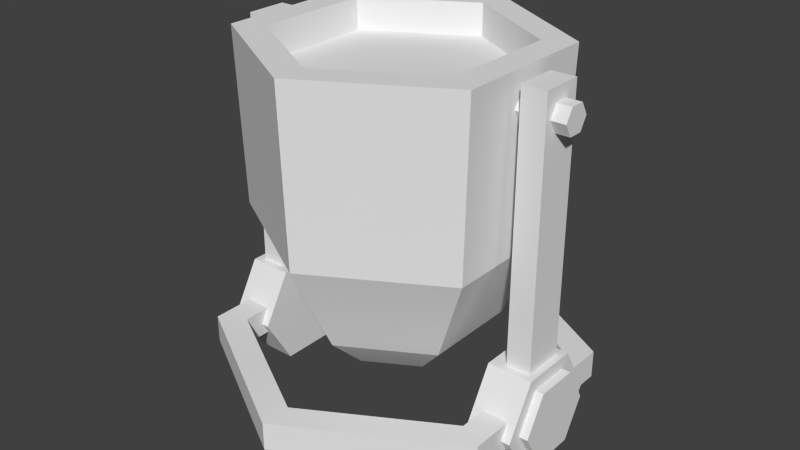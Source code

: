 # Source: LiquidBoiler.blend  (saved by Blender 2.76.0; exported with 4.5.12 LTS)
import bpy
from mathutils import Matrix  # noqa: F401  (used for matrix-valued properties, if any)

bpy.ops.wm.read_factory_settings(use_empty=True)
scene = bpy.context.scene
scene.name = 'Scene'

# ---- collections
col_collection_1 = bpy.data.collections.new('Collection 1'); scene.collection.children.link(col_collection_1)

# ---- materials (node trees are filled in below, after node groups)
mat_darkgrey = bpy.data.materials.new('DarkGrey')
mat_darkgrey.alpha_threshold = 0.0
mat_darkgrey.use_transparent_shadow = False
mat_darkgrey.roughness = 0.5
mat_darkgrey.line_color = (0.0, 0.0, 0.0, 1.0)
mat_mtl_lightpurple = bpy.data.materials.new('mtl_lightPurple')
mat_mtl_lightpurple.alpha_threshold = 0.0
mat_mtl_lightpurple.use_transparent_shadow = False
mat_mtl_lightpurple.roughness = 0.5
mat_lightmetal = bpy.data.materials.new('LightMetal')
mat_lightmetal.alpha_threshold = 0.0
mat_lightmetal.use_transparent_shadow = False
mat_lightmetal.roughness = 0.5
mat_mtl_darkpurple = bpy.data.materials.new('mtl_darkPurple')
mat_mtl_darkpurple.alpha_threshold = 0.0
mat_mtl_darkpurple.use_transparent_shadow = False
mat_mtl_darkpurple.roughness = 0.5

# ---- material node trees

# ---- world
world_world = bpy.data.worlds.new('World'); scene.world = world_world
world_world.color = (0.05088, 0.05088, 0.05088)
world_world.use_sun_shadow = False
world_world.sun_shadow_jitter_overblur = 0.0
world_world.cycles.sampling_method = 'MANUAL'
world_world.cycles.sample_map_resolution = 256

# ---- meshes
me_circle = bpy.data.meshes.new('Circle')
me_circle.from_pydata([(-2.605e-08, 2.576, 0.0), (-2.23, 1.288, 0.0), (-2.23, -1.288, 0.0), (1.991e-07, -2.576, 0.0), (2.23, -1.288, 0.0), (2.23, 1.288, 0.0), (1.864, 1.076, 0.0), (1.864, -1.076, 0.0), (1.629e-07, -2.153, 0.0), (-1.864, -1.076, 0.0), (-1.864, 1.076, 0.0), (-2.533e-08, 2.153, 0.0), (-2.23, 1.288, 0.3857), (-2.605e-08, 2.576, 0.3857), (-2.23, -1.288, 0.3857), (1.991e-07, -2.576, 0.3857), (2.23, -1.288, 0.3857), (2.23, 1.288, 0.3857), (-2.533e-08, 2.153, 0.3857), (1.864, -1.076, 0.3857), (-1.864, 1.076, 0.3857), (1.864, 1.076, 0.3857), (1.629e-07, -2.153, 0.3857), (-1.864, -1.076, 0.3857), (2.35, 0.8047, 0.1743), (1.724, 0.8047, 0.1743), (-2.376, 0.8047, 0.1743), (-1.75, 0.8047, 0.1743), (-2.376, 0.4023, -0.5226), (-1.75, 0.4023, -0.5226), (-2.376, -0.4023, -0.5226), (-1.75, -0.4023, -0.5226), (-2.376, -0.8047, 0.1743), (-1.75, -0.8047, 0.1743), (-2.376, -0.4023, 0.8712), (-1.75, -0.4023, 0.8712), (-2.376, 0.4023, 0.8712), (-1.75, 0.4023, 0.8712), (1.724, 0.4023, -0.5226), (2.35, 0.4023, -0.5226), (1.724, -0.4023, -0.5226), (2.35, -0.4023, -0.5226), (1.724, -0.8047, 0.1743), (2.35, -0.8047, 0.1743), (1.724, -0.4023, 0.8712), (2.35, -0.4023, 0.8712), (1.724, 0.4023, 0.8712), (2.35, 0.4023, 0.8712), (2.468, 0.5969, 0.1743), (1.811, 0.5969, 0.1743), (-2.494, 0.5969, 0.1743), (-1.837, 0.5969, 0.1743), (-2.494, 0.2984, -0.3426), (-1.837, 0.2984, -0.3426), (-2.494, -0.2984, -0.3426), (-1.837, -0.2984, -0.3426), (-2.494, -0.5969, 0.1743), (-1.837, -0.5969, 0.1743), (-2.494, -0.2984, 0.6912), (-1.837, -0.2984, 0.6912), (-2.494, 0.2984, 0.6912), (-1.837, 0.2984, 0.6912), (1.811, 0.2984, -0.3426), (2.468, 0.2984, -0.3426), (1.811, -0.2984, -0.3426), (2.468, -0.2984, -0.3426), (1.811, -0.5969, 0.1743), (2.468, -0.5969, 0.1743), (1.811, -0.2984, 0.6912), (2.468, -0.2984, 0.6912), (1.811, 0.2984, 0.6912), (2.468, 0.2984, 0.6912), (-2.273, -0.2884, 0.7886), (-2.273, -0.2884, 4.472), (-2.273, 0.2884, 0.7886), (-2.273, 0.2884, 4.472), (-1.93, -0.2884, 0.7886), (-1.93, -0.2884, 4.472), (-1.93, 0.2884, 0.7886), (-1.93, 0.2884, 4.472), (1.911, -0.2884, 0.7886), (1.911, -0.2884, 4.472), (1.911, 0.2884, 0.7886), (1.911, 0.2884, 4.472), (2.253, -0.2884, 0.7886), (2.253, -0.2884, 4.472), (2.253, 0.2884, 0.7886), (2.253, 0.2884, 4.472)], [], [(4, 7, 6, 5), (0, 11, 10, 1), (1, 10, 9, 2), (2, 9, 8, 3), (3, 8, 7, 4), (5, 6, 11, 0), (16, 17, 21, 19), (13, 12, 20, 18), (12, 14, 23, 20), (14, 15, 22, 23), (15, 16, 19, 22), (17, 13, 18, 21), (5, 0, 13, 17), (7, 8, 22, 19), (2, 3, 15, 14), (6, 7, 19, 21), (10, 11, 18, 20), (9, 10, 20, 23), (3, 4, 16, 15), (8, 9, 23, 22), (0, 1, 12, 13), (4, 5, 17, 16), (1, 2, 14, 12), (11, 6, 21, 18), (66, 67, 69, 68), (42, 43, 45, 44), (26, 27, 29, 28), (50, 51, 53, 52), (40, 41, 43, 42), (28, 29, 31, 30), (44, 45, 47, 46), (38, 39, 41, 40), (30, 31, 33, 32), (46, 47, 24, 25), (25, 24, 39, 38), (32, 33, 35, 34), (29, 27, 37, 35, 33, 31), (36, 37, 27, 26), (34, 35, 37, 36), (25, 38, 40, 42, 44, 46), (39, 24, 47, 45, 43, 41), (26, 28, 30, 32, 34, 36), (64, 65, 67, 66), (52, 53, 55, 54), (68, 69, 71, 70), (62, 63, 65, 64), (54, 55, 57, 56), (70, 71, 48, 49), (49, 48, 63, 62), (56, 57, 59, 58), (53, 51, 61, 59, 57, 55), (60, 61, 51, 50), (58, 59, 61, 60), (49, 62, 64, 66, 68, 70), (63, 48, 71, 69, 67, 65), (50, 52, 54, 56, 58, 60), (73, 75, 74, 72), (75, 79, 78, 74), (79, 77, 76, 78), (77, 73, 72, 76), (72, 74, 78, 76), (77, 79, 75, 73), (81, 83, 82, 80), (83, 87, 86, 82), (87, 85, 84, 86), (85, 81, 80, 84), (80, 82, 86, 84), (85, 87, 83, 81)])
me_circle.materials.append(mat_darkgrey)
me_circle.use_remesh_preserve_volume = False
me_circle.use_remesh_preserve_attributes = False
me_circle.use_mirror_vertex_groups = False
me_circle.update()
me_sphere_001 = bpy.data.meshes.new('Sphere.001')
me_sphere_001.from_pydata([(-0.1047, -2.309e-09, 0.1047), (-0.1481, -2.309e-09, -7.242e-09), (-0.1047, -2.309e-09, -0.1047), (1.833e-08, -2.309e-09, -0.1481), (-0.05235, 0.09068, 0.1047), (-0.07404, 0.1282, -7.242e-09), (-0.05235, 0.09068, -0.1047), (0.05235, 0.09068, 0.1047), (0.07404, 0.1282, -7.242e-09), (0.05235, 0.09068, -0.1047), (0.1047, -1.758e-08, 0.1047), (0.1481, -2.64e-08, -7.242e-09), (0.1047, -1.758e-08, -0.1047), (0.05235, -0.09068, 0.1047), (0.07404, -0.1282, -7.242e-09), (0.05235, -0.09068, -0.1047), (1.186e-08, -1.352e-08, 0.1481), (-0.05235, -0.09068, 0.1047), (-0.07404, -0.1282, -7.242e-09), (-0.05235, -0.09068, -0.1047)], [], [(1, 0, 4, 5), (2, 1, 5, 6), (5, 4, 7, 8), (6, 5, 8, 9), (8, 7, 10, 11), (9, 8, 11, 12), (11, 10, 13, 14), (12, 11, 14, 15), (14, 13, 17, 18), (15, 14, 18, 19), (3, 2, 6), (0, 16, 4), (3, 6, 9), (4, 16, 7), (3, 9, 12), (7, 16, 10), (3, 12, 15), (10, 16, 13), (3, 15, 19), (13, 16, 17), (17, 16, 0), (3, 19, 2), (18, 17, 0, 1), (19, 18, 1, 2)])
me_sphere_001.materials.append(mat_mtl_lightpurple)
me_sphere_001.use_remesh_preserve_volume = False
me_sphere_001.use_remesh_preserve_attributes = False
me_sphere_001.use_mirror_vertex_groups = False
me_sphere_001.update()
me_cylinder_004 = bpy.data.meshes.new('Cylinder.004')
me_cylinder_004.from_pydata([(-2.962e-08, 0.8088, -0.6023), (6.455e-09, 2.083, 3.614), (0.7005, 0.4044, -0.6023), (1.804, 1.041, 3.614), (0.7005, -0.4044, -0.6023), (1.804, -1.041, 3.614), (-1.003e-07, -0.8088, -0.6023), (-1.756e-07, -2.083, 3.614), (-0.7005, -0.4044, -0.6023), (-1.804, -1.041, 3.614), (-0.7005, 0.4044, -0.6023), (-1.804, 1.041, 3.614), (-1.822e-08, 1.335, -0.09854), (-8.802e-09, 2.002, 1.224), (1.734, 1.001, 1.224), (1.156, 0.6676, -0.09854), (1.734, -1.001, 1.224), (1.156, -0.6676, -0.09854), (-1.402e-07, -2.002, 1.224), (-1.184e-07, -1.335, -0.09854), (-1.734, -1.001, 1.224), (-1.156, -0.6676, -0.09854), (-1.734, 1.001, 1.224), (-1.156, 0.6676, -0.09854), (-3.278e-09, 1.644, 3.614), (1.423, 0.8219, 3.614), (1.423, -0.8219, 3.614), (-1.47e-07, -1.644, 3.614), (-1.423, -0.8219, 3.614), (-1.423, 0.8219, 3.614), (-3.278e-09, 1.644, 3.174), (1.423, 0.8219, 3.174), (1.423, -0.8219, 3.174), (-1.47e-07, -1.644, 3.174), (-1.423, -0.8219, 3.174), (-1.423, 0.8219, 3.174), (2.453, 0.2026, 3.137), (1.589, 0.2026, 3.137), (-2.421, 0.2026, 3.137), (-1.558, 0.2026, 3.137), (-2.421, 0.1013, 2.961), (-1.558, 0.1013, 2.961), (-2.421, -0.1013, 2.961), (-1.558, -0.1013, 2.961), (-2.421, -0.2026, 3.137), (-1.558, -0.2026, 3.137), (-2.421, -0.1013, 3.312), (-1.558, -0.1013, 3.312), (-2.421, 0.1013, 3.312), (-1.558, 0.1013, 3.312), (1.589, 0.1013, 2.961), (2.453, 0.1013, 2.961), (1.589, -0.1013, 2.961), (2.453, -0.1013, 2.961), (1.589, -0.2026, 3.137), (2.453, -0.2026, 3.137), (1.589, -0.1013, 3.312), (2.453, -0.1013, 3.312), (1.589, 0.1013, 3.312), (2.453, 0.1013, 3.312)], [], [(13, 1, 3, 14), (14, 3, 5, 16), (16, 5, 7, 18), (18, 7, 9, 20), (5, 3, 25, 26), (22, 11, 1, 13), (20, 9, 11, 22), (0, 2, 4, 6, 8, 10), (8, 21, 23, 10), (21, 20, 22, 23), (10, 23, 12, 0), (23, 22, 13, 12), (6, 19, 21, 8), (19, 18, 20, 21), (4, 17, 19, 6), (17, 16, 18, 19), (2, 15, 17, 4), (15, 14, 16, 17), (0, 12, 15, 2), (12, 13, 14, 15), (24, 29, 35, 30), (11, 9, 28, 29), (3, 1, 24, 25), (7, 5, 26, 27), (1, 11, 29, 24), (9, 7, 27, 28), (31, 30, 35, 34, 33, 32), (28, 27, 33, 34), (26, 25, 31, 32), (29, 28, 34, 35), (27, 26, 32, 33), (25, 24, 30, 31), (54, 55, 57, 56), (38, 39, 41, 40), (52, 53, 55, 54), (40, 41, 43, 42), (56, 57, 59, 58), (50, 51, 53, 52), (42, 43, 45, 44), (58, 59, 36, 37), (37, 36, 51, 50), (44, 45, 47, 46), (41, 39, 49, 47, 45, 43), (48, 49, 39, 38), (46, 47, 49, 48), (37, 50, 52, 54, 56, 58), (51, 36, 59, 57, 55, 53), (38, 40, 42, 44, 46, 48)])
me_cylinder_004.polygons.foreach_set('material_index', [0, 0, 0, 0, 0, 0, 0, 0, 0, 0, 0, 0, 0, 0, 0, 0, 0, 0, 0, 0, 0, 0, 0, 0, 0, 0, 1, 0, 0, 0, 0, 0, 0, 0, 0, 0, 0, 0, 0, 0, 0, 0, 0, 0, 0, 0, 0, 0])
me_cylinder_004.materials.append(mat_lightmetal)
me_cylinder_004.materials.append(mat_mtl_darkpurple)
me_cylinder_004.use_remesh_preserve_volume = False
me_cylinder_004.use_remesh_preserve_attributes = False
me_cylinder_004.use_mirror_vertex_groups = False
me_cylinder_004.update()

# ---- objects
ob_base = bpy.data.objects.new('Base', me_circle)
ob_bubble = bpy.data.objects.new('Bubble', me_sphere_001)
ob_pot = bpy.data.objects.new('Pot', me_cylinder_004)

# ---- transforms, parenting, visibility, modifiers, constraints
ob_base.location = (0.0, 0.0, 0.0)
ob_base.lineart.crease_threshold = 0.0
ob_bubble.parent = ob_base
ob_bubble.location = (0.2395, 0.8054, 2.24)
ob_bubble.lineart.crease_threshold = 0.0
ob_pot.parent = ob_base
ob_pot.location = (0.0, 0.0, 0.9718)
ob_pot.lineart.crease_threshold = 0.0

# ---- collection membership
col_collection_1.objects.link(ob_base)
col_collection_1.objects.link(ob_bubble)
col_collection_1.objects.link(ob_pot)

# ---- scene / render settings (as saved in the file)
scene.frame_start = 1; scene.frame_end = 250; scene.frame_set(1)
scene.render.engine = 'BLENDER_EEVEE_NEXT'
scene.render.resolution_percentage = 50
scene.render.dither_intensity = 0.0
scene.cycles.use_denoising = False
scene.cycles.samples = 10
scene.cycles.sampling_pattern = 'TABULATED_SOBOL'
scene.cycles.light_sampling_threshold = 0.0
scene.cycles.use_adaptive_sampling = False
scene.cycles.use_light_tree = False
scene.cycles.blur_glossy = 0.0
scene.cycles.pixel_filter_type = 'GAUSSIAN'
scene.cycles.sample_clamp_indirect = 0.0
scene.view_settings.view_transform = 'Standard'
bpy.context.view_layer.update()

# ---- added for rendering (the .blend has no active camera and no usable light): camera, sun
cam_auto = bpy.data.cameras.new('AutoCamera')
cam_auto.lens = 50.0
cam_auto.sensor_width = 36.0
cam_auto.clip_end = 1000.0
ob_auto_camera = bpy.data.objects.new('AutoCamera', cam_auto)
scene.collection.objects.link(ob_auto_camera)
ob_auto_camera.location = (8.11858, -9.75786, 8.53662)
ob_auto_camera.rotation_euler = (1.09748, -7.21219e-08, 0.694738)
scene.camera = ob_auto_camera
light_auto_sun = bpy.data.lights.new('AutoSun', 'SUN')
light_auto_sun.energy = 3.0
light_auto_sun.angle = 0.0523599
ob_auto_sun = bpy.data.objects.new('AutoSun', light_auto_sun)
scene.collection.objects.link(ob_auto_sun)
ob_auto_sun.rotation_euler = (0.872665, 0.174533, 0.523599)
bpy.context.view_layer.update()
